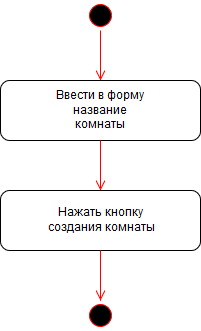

The diagram above was exported from draw.io. Its source (the exported page's mxGraphModel, read from the mxfile embedded in the PNG):
<mxGraphModel dx="903" dy="563" grid="1" gridSize="10" guides="1" tooltips="1" connect="1" arrows="1" fold="1" page="1" pageScale="1" pageWidth="827" pageHeight="1169" background="#ffffff" math="0" shadow="0">
  <root>
    <mxCell id="0" />
    <mxCell id="1" parent="0" />
    <mxCell id="2" value="" style="ellipse;shape=startState;fillColor=#000000;strokeColor=#ff0000;" vertex="1" parent="1">
      <mxGeometry x="405" y="60" width="30" height="30" as="geometry" />
    </mxCell>
    <mxCell id="3" value="" style="edgeStyle=elbowEdgeStyle;elbow=horizontal;verticalAlign=bottom;endArrow=open;endSize=8;strokeColor=#FF0000;endFill=1;rounded=0;exitX=0.5;exitY=1;entryX=0.5;entryY=0;" edge="1" source="2" target="4" parent="1">
      <mxGeometry x="40" y="20" as="geometry">
        <mxPoint x="414" y="130" as="targetPoint" />
        <mxPoint x="375" y="90" as="sourcePoint" />
        <Array as="points">
          <mxPoint x="420" y="110" />
          <mxPoint x="420" y="100" />
          <mxPoint x="414" y="120" />
        </Array>
      </mxGeometry>
    </mxCell>
    <mxCell id="4" value="Ввести в форму &lt;br&gt;название&lt;br&gt;комнаты" style="rounded=1;whiteSpace=wrap;html=1;" vertex="1" parent="1">
      <mxGeometry x="320" y="140" width="200" height="60" as="geometry" />
    </mxCell>
    <mxCell id="5" value="" style="edgeStyle=elbowEdgeStyle;elbow=horizontal;verticalAlign=bottom;endArrow=open;endSize=8;strokeColor=#FF0000;endFill=1;rounded=0;exitX=0.5;exitY=1;" edge="1" source="4" parent="1">
      <mxGeometry x="50" y="30" as="geometry">
        <mxPoint x="420" y="250" as="targetPoint" />
        <mxPoint x="430" y="100" as="sourcePoint" />
        <Array as="points">
          <mxPoint x="420" y="230" />
          <mxPoint x="430" y="120" />
          <mxPoint x="430" y="110" />
          <mxPoint x="424" y="130" />
        </Array>
      </mxGeometry>
    </mxCell>
    <mxCell id="6" value="Нажать кнопку&lt;br&gt;создания комнаты" style="rounded=1;whiteSpace=wrap;html=1;" vertex="1" parent="1">
      <mxGeometry x="320" y="250" width="200" height="60" as="geometry" />
    </mxCell>
    <mxCell id="7" value="" style="edgeStyle=elbowEdgeStyle;elbow=horizontal;verticalAlign=bottom;endArrow=open;endSize=8;strokeColor=#FF0000;endFill=1;rounded=0;exitX=0.5;exitY=1;" edge="1" source="6" parent="1">
      <mxGeometry x="60" y="40" as="geometry">
        <mxPoint x="420" y="360" as="targetPoint" />
        <mxPoint x="430" y="210" as="sourcePoint" />
        <Array as="points">
          <mxPoint x="420" y="340" />
          <mxPoint x="430" y="240" />
          <mxPoint x="440" y="130" />
          <mxPoint x="440" y="120" />
          <mxPoint x="434" y="140" />
        </Array>
      </mxGeometry>
    </mxCell>
    <mxCell id="12" value="" style="ellipse;shape=startState;fillColor=#000000;strokeColor=#ff0000;" vertex="1" parent="1">
      <mxGeometry x="405" y="360" width="30" height="30" as="geometry" />
    </mxCell>
  </root>
</mxGraphModel>